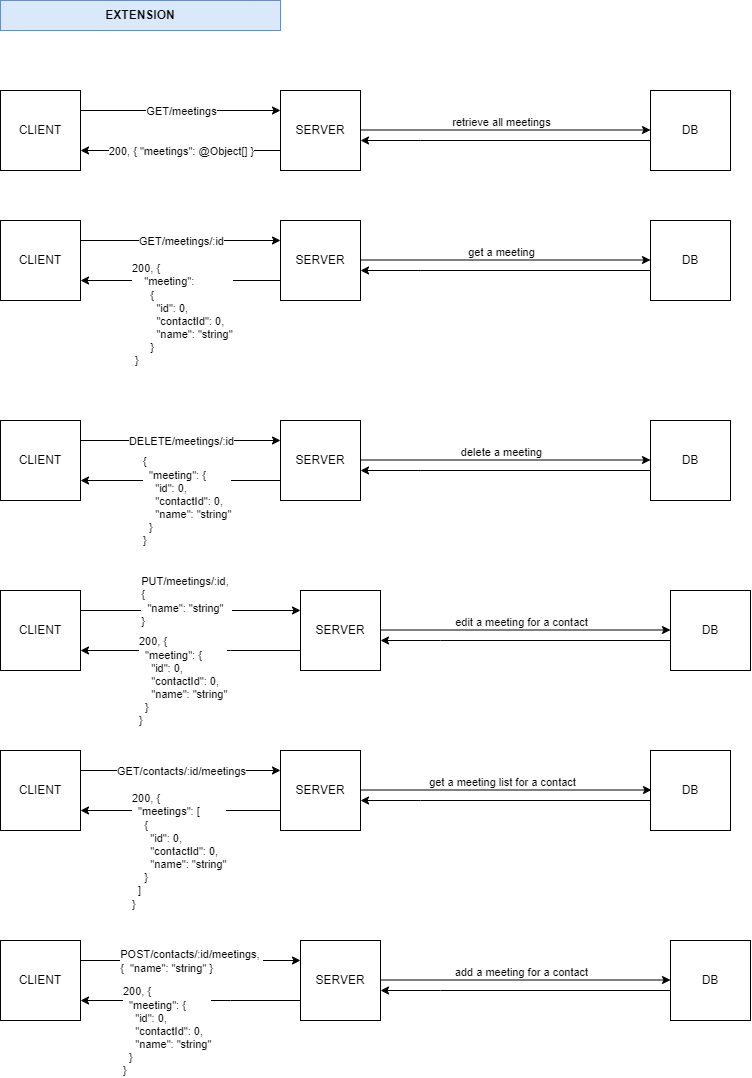

The diagram above was exported from draw.io. Its source (the exported page's mxGraphModel, read from the mxfile embedded in the PNG):
<mxGraphModel dx="1798" dy="1443" grid="1" gridSize="10" guides="1" tooltips="1" connect="1" arrows="1" fold="1" page="1" pageScale="1" pageWidth="827" pageHeight="1169" math="0" shadow="0">
  <root>
    <mxCell id="0" />
    <mxCell id="1" parent="0" />
    <mxCell id="9Y1WN9DkWC8nRYpciALi-91" value="&lt;b&gt;EXTENSION&lt;/b&gt;" style="text;html=1;strokeColor=#6c8ebf;fillColor=#dae8fc;align=center;verticalAlign=middle;whiteSpace=wrap;rounded=0;" vertex="1" parent="1">
      <mxGeometry x="866" y="50" width="280" height="30" as="geometry" />
    </mxCell>
    <mxCell id="9Y1WN9DkWC8nRYpciALi-92" value="CLIENT" style="whiteSpace=wrap;html=1;aspect=fixed;" vertex="1" parent="1">
      <mxGeometry x="866" y="140" width="80" height="80" as="geometry" />
    </mxCell>
    <mxCell id="9Y1WN9DkWC8nRYpciALi-93" value="SERVER" style="whiteSpace=wrap;html=1;aspect=fixed;" vertex="1" parent="1">
      <mxGeometry x="1146" y="140" width="80" height="80" as="geometry" />
    </mxCell>
    <mxCell id="9Y1WN9DkWC8nRYpciALi-94" value="DB" style="whiteSpace=wrap;html=1;aspect=fixed;" vertex="1" parent="1">
      <mxGeometry x="1516" y="140" width="80" height="80" as="geometry" />
    </mxCell>
    <mxCell id="9Y1WN9DkWC8nRYpciALi-95" value="" style="endArrow=classic;html=1;rounded=0;entryX=0;entryY=0.25;entryDx=0;entryDy=0;exitX=1;exitY=0.25;exitDx=0;exitDy=0;" edge="1" parent="1" source="9Y1WN9DkWC8nRYpciALi-92" target="9Y1WN9DkWC8nRYpciALi-93">
      <mxGeometry relative="1" as="geometry">
        <mxPoint x="1006" y="160" as="sourcePoint" />
        <mxPoint x="1106" y="160" as="targetPoint" />
      </mxGeometry>
    </mxCell>
    <mxCell id="9Y1WN9DkWC8nRYpciALi-96" value="GET/meetings" style="edgeLabel;resizable=0;html=1;align=center;verticalAlign=middle;" connectable="0" vertex="1" parent="9Y1WN9DkWC8nRYpciALi-95">
      <mxGeometry relative="1" as="geometry" />
    </mxCell>
    <mxCell id="9Y1WN9DkWC8nRYpciALi-97" value="" style="endArrow=classic;html=1;rounded=0;exitX=0;exitY=0.75;exitDx=0;exitDy=0;entryX=1;entryY=0.75;entryDx=0;entryDy=0;" edge="1" parent="1" source="9Y1WN9DkWC8nRYpciALi-93" target="9Y1WN9DkWC8nRYpciALi-92">
      <mxGeometry relative="1" as="geometry">
        <mxPoint x="1006" y="190" as="sourcePoint" />
        <mxPoint x="1076" y="280" as="targetPoint" />
        <Array as="points">
          <mxPoint x="1076" y="200" />
        </Array>
      </mxGeometry>
    </mxCell>
    <mxCell id="9Y1WN9DkWC8nRYpciALi-98" value="200, { &quot;meetings&quot;: @Object[] }" style="edgeLabel;resizable=0;html=1;align=center;verticalAlign=middle;" connectable="0" vertex="1" parent="9Y1WN9DkWC8nRYpciALi-97">
      <mxGeometry relative="1" as="geometry" />
    </mxCell>
    <mxCell id="9Y1WN9DkWC8nRYpciALi-99" value="" style="endArrow=classic;html=1;rounded=0;entryX=0;entryY=0.25;entryDx=0;entryDy=0;" edge="1" parent="1">
      <mxGeometry relative="1" as="geometry">
        <mxPoint x="1226" y="179.5" as="sourcePoint" />
        <mxPoint x="1516" y="179.5" as="targetPoint" />
      </mxGeometry>
    </mxCell>
    <mxCell id="9Y1WN9DkWC8nRYpciALi-100" value="retrieve all meetings" style="edgeLabel;resizable=0;html=1;align=center;verticalAlign=middle;" connectable="0" vertex="1" parent="9Y1WN9DkWC8nRYpciALi-99">
      <mxGeometry relative="1" as="geometry">
        <mxPoint x="-5" y="-9" as="offset" />
      </mxGeometry>
    </mxCell>
    <mxCell id="9Y1WN9DkWC8nRYpciALi-101" value="" style="endArrow=classic;html=1;rounded=0;exitX=0;exitY=0.75;exitDx=0;exitDy=0;entryX=1;entryY=0.75;entryDx=0;entryDy=0;" edge="1" parent="1">
      <mxGeometry relative="1" as="geometry">
        <mxPoint x="1516" y="190" as="sourcePoint" />
        <mxPoint x="1226" y="190" as="targetPoint" />
        <Array as="points">
          <mxPoint x="1286" y="190" />
        </Array>
      </mxGeometry>
    </mxCell>
    <mxCell id="9Y1WN9DkWC8nRYpciALi-102" value="CLIENT" style="whiteSpace=wrap;html=1;aspect=fixed;" vertex="1" parent="1">
      <mxGeometry x="866" y="990" width="80" height="80" as="geometry" />
    </mxCell>
    <mxCell id="9Y1WN9DkWC8nRYpciALi-103" value="SERVER" style="whiteSpace=wrap;html=1;aspect=fixed;" vertex="1" parent="1">
      <mxGeometry x="1166" y="990" width="80" height="80" as="geometry" />
    </mxCell>
    <mxCell id="9Y1WN9DkWC8nRYpciALi-104" value="DB" style="whiteSpace=wrap;html=1;aspect=fixed;" vertex="1" parent="1">
      <mxGeometry x="1536" y="990" width="80" height="80" as="geometry" />
    </mxCell>
    <mxCell id="9Y1WN9DkWC8nRYpciALi-105" value="" style="endArrow=classic;html=1;rounded=0;entryX=0;entryY=0.25;entryDx=0;entryDy=0;exitX=1;exitY=0.25;exitDx=0;exitDy=0;" edge="1" parent="1" source="9Y1WN9DkWC8nRYpciALi-102" target="9Y1WN9DkWC8nRYpciALi-103">
      <mxGeometry relative="1" as="geometry">
        <mxPoint x="1026" y="1010" as="sourcePoint" />
        <mxPoint x="1126" y="1010" as="targetPoint" />
      </mxGeometry>
    </mxCell>
    <mxCell id="9Y1WN9DkWC8nRYpciALi-106" value="" style="endArrow=classic;html=1;rounded=0;exitX=0;exitY=0.75;exitDx=0;exitDy=0;entryX=1;entryY=0.75;entryDx=0;entryDy=0;" edge="1" parent="1" source="9Y1WN9DkWC8nRYpciALi-103" target="9Y1WN9DkWC8nRYpciALi-102">
      <mxGeometry relative="1" as="geometry">
        <mxPoint x="1026" y="1040" as="sourcePoint" />
        <mxPoint x="1096" y="1130" as="targetPoint" />
        <Array as="points">
          <mxPoint x="1096" y="1050" />
        </Array>
      </mxGeometry>
    </mxCell>
    <mxCell id="9Y1WN9DkWC8nRYpciALi-107" value="&lt;div style=&quot;text-align: left;&quot;&gt;POST/contacts/:id/meetings,&amp;nbsp;&lt;/div&gt;&lt;div style=&quot;text-align: left;&quot;&gt;{&amp;nbsp; &quot;name&quot;: &quot;string&quot; }&lt;/div&gt;" style="edgeLabel;resizable=0;html=1;align=center;verticalAlign=middle;" connectable="0" vertex="1" parent="9Y1WN9DkWC8nRYpciALi-106">
      <mxGeometry relative="1" as="geometry">
        <mxPoint y="-40" as="offset" />
      </mxGeometry>
    </mxCell>
    <mxCell id="9Y1WN9DkWC8nRYpciALi-108" value="200, {&lt;div&gt;&amp;nbsp; &quot;meeting&quot;: {&lt;/div&gt;&lt;div&gt;&amp;nbsp; &amp;nbsp; &quot;id&quot;: 0,&lt;/div&gt;&lt;div&gt;&amp;nbsp; &amp;nbsp; &quot;contactId&quot;: 0,&lt;/div&gt;&lt;div&gt;&amp;nbsp; &amp;nbsp; &quot;name&quot;: &quot;string&quot;&lt;/div&gt;&lt;div&gt;&amp;nbsp; }&lt;/div&gt;&lt;div&gt;}&lt;/div&gt;" style="edgeLabel;html=1;align=left;verticalAlign=middle;resizable=0;points=[];" vertex="1" connectable="0" parent="9Y1WN9DkWC8nRYpciALi-106">
      <mxGeometry x="-0.018" y="-1" relative="1" as="geometry">
        <mxPoint x="-72" y="31" as="offset" />
      </mxGeometry>
    </mxCell>
    <mxCell id="9Y1WN9DkWC8nRYpciALi-109" value="" style="endArrow=classic;html=1;rounded=0;entryX=0;entryY=0.25;entryDx=0;entryDy=0;" edge="1" parent="1">
      <mxGeometry relative="1" as="geometry">
        <mxPoint x="1246" y="1029.5" as="sourcePoint" />
        <mxPoint x="1536" y="1029.5" as="targetPoint" />
      </mxGeometry>
    </mxCell>
    <mxCell id="9Y1WN9DkWC8nRYpciALi-110" value="add a meeting for a contact" style="edgeLabel;resizable=0;html=1;align=center;verticalAlign=middle;" connectable="0" vertex="1" parent="9Y1WN9DkWC8nRYpciALi-109">
      <mxGeometry relative="1" as="geometry">
        <mxPoint x="-5" y="-9" as="offset" />
      </mxGeometry>
    </mxCell>
    <mxCell id="9Y1WN9DkWC8nRYpciALi-111" value="" style="endArrow=classic;html=1;rounded=0;exitX=0;exitY=0.75;exitDx=0;exitDy=0;entryX=1;entryY=0.75;entryDx=0;entryDy=0;" edge="1" parent="1">
      <mxGeometry relative="1" as="geometry">
        <mxPoint x="1536" y="1040" as="sourcePoint" />
        <mxPoint x="1246" y="1040" as="targetPoint" />
        <Array as="points">
          <mxPoint x="1306" y="1040" />
        </Array>
      </mxGeometry>
    </mxCell>
    <mxCell id="9Y1WN9DkWC8nRYpciALi-112" value="CLIENT" style="whiteSpace=wrap;html=1;aspect=fixed;" vertex="1" parent="1">
      <mxGeometry x="866" y="270" width="80" height="80" as="geometry" />
    </mxCell>
    <mxCell id="9Y1WN9DkWC8nRYpciALi-113" value="SERVER" style="whiteSpace=wrap;html=1;aspect=fixed;" vertex="1" parent="1">
      <mxGeometry x="1146" y="270" width="80" height="80" as="geometry" />
    </mxCell>
    <mxCell id="9Y1WN9DkWC8nRYpciALi-114" value="DB" style="whiteSpace=wrap;html=1;aspect=fixed;" vertex="1" parent="1">
      <mxGeometry x="1516" y="270" width="80" height="80" as="geometry" />
    </mxCell>
    <mxCell id="9Y1WN9DkWC8nRYpciALi-115" value="" style="endArrow=classic;html=1;rounded=0;entryX=0;entryY=0.25;entryDx=0;entryDy=0;exitX=1;exitY=0.25;exitDx=0;exitDy=0;" edge="1" parent="1" source="9Y1WN9DkWC8nRYpciALi-112" target="9Y1WN9DkWC8nRYpciALi-113">
      <mxGeometry relative="1" as="geometry">
        <mxPoint x="1006" y="290" as="sourcePoint" />
        <mxPoint x="1106" y="290" as="targetPoint" />
      </mxGeometry>
    </mxCell>
    <mxCell id="9Y1WN9DkWC8nRYpciALi-116" value="GET/meetings/:id" style="edgeLabel;resizable=0;html=1;align=center;verticalAlign=middle;" connectable="0" vertex="1" parent="9Y1WN9DkWC8nRYpciALi-115">
      <mxGeometry relative="1" as="geometry" />
    </mxCell>
    <mxCell id="9Y1WN9DkWC8nRYpciALi-117" value="" style="endArrow=classic;html=1;rounded=0;exitX=0;exitY=0.75;exitDx=0;exitDy=0;entryX=1;entryY=0.75;entryDx=0;entryDy=0;" edge="1" parent="1" source="9Y1WN9DkWC8nRYpciALi-113" target="9Y1WN9DkWC8nRYpciALi-112">
      <mxGeometry relative="1" as="geometry">
        <mxPoint x="1006" y="320" as="sourcePoint" />
        <mxPoint x="1076" y="410" as="targetPoint" />
        <Array as="points">
          <mxPoint x="1076" y="330" />
        </Array>
      </mxGeometry>
    </mxCell>
    <mxCell id="9Y1WN9DkWC8nRYpciALi-118" value="200, {&lt;div&gt;&amp;nbsp; &amp;nbsp; &quot;meeting&quot;:&amp;nbsp;&lt;/div&gt;&lt;div&gt;&amp;nbsp; &amp;nbsp; &amp;nbsp; {&lt;/div&gt;&lt;div&gt;&amp;nbsp; &amp;nbsp; &amp;nbsp; &amp;nbsp; &quot;id&quot;: 0,&lt;/div&gt;&lt;div&gt;&amp;nbsp; &amp;nbsp; &amp;nbsp; &amp;nbsp; &quot;contactId&quot;: 0,&lt;/div&gt;&lt;div&gt;&amp;nbsp; &amp;nbsp; &amp;nbsp; &amp;nbsp; &quot;name&quot;: &quot;string&quot;&lt;/div&gt;&lt;div&gt;&amp;nbsp; &amp;nbsp; &amp;nbsp; }&lt;/div&gt;&lt;div&gt;&amp;nbsp;}&lt;/div&gt;&lt;div style=&quot;&quot;&gt;&lt;br&gt;&lt;/div&gt;" style="edgeLabel;resizable=0;html=1;align=left;verticalAlign=middle;" connectable="0" vertex="1" parent="9Y1WN9DkWC8nRYpciALi-117">
      <mxGeometry relative="1" as="geometry">
        <mxPoint x="-50" y="40" as="offset" />
      </mxGeometry>
    </mxCell>
    <mxCell id="9Y1WN9DkWC8nRYpciALi-119" value="" style="endArrow=classic;html=1;rounded=0;entryX=0;entryY=0.25;entryDx=0;entryDy=0;" edge="1" parent="1">
      <mxGeometry relative="1" as="geometry">
        <mxPoint x="1226" y="309.5" as="sourcePoint" />
        <mxPoint x="1516" y="309.5" as="targetPoint" />
      </mxGeometry>
    </mxCell>
    <mxCell id="9Y1WN9DkWC8nRYpciALi-120" value="get a meeting" style="edgeLabel;resizable=0;html=1;align=center;verticalAlign=middle;" connectable="0" vertex="1" parent="9Y1WN9DkWC8nRYpciALi-119">
      <mxGeometry relative="1" as="geometry">
        <mxPoint x="-5" y="-9" as="offset" />
      </mxGeometry>
    </mxCell>
    <mxCell id="9Y1WN9DkWC8nRYpciALi-121" value="" style="endArrow=classic;html=1;rounded=0;exitX=0;exitY=0.75;exitDx=0;exitDy=0;entryX=1;entryY=0.75;entryDx=0;entryDy=0;" edge="1" parent="1">
      <mxGeometry relative="1" as="geometry">
        <mxPoint x="1516" y="320" as="sourcePoint" />
        <mxPoint x="1226" y="320" as="targetPoint" />
        <Array as="points">
          <mxPoint x="1286" y="320" />
        </Array>
      </mxGeometry>
    </mxCell>
    <mxCell id="9Y1WN9DkWC8nRYpciALi-122" value="CLIENT" style="whiteSpace=wrap;html=1;aspect=fixed;" vertex="1" parent="1">
      <mxGeometry x="866" y="470" width="80" height="80" as="geometry" />
    </mxCell>
    <mxCell id="9Y1WN9DkWC8nRYpciALi-123" value="SERVER" style="whiteSpace=wrap;html=1;aspect=fixed;" vertex="1" parent="1">
      <mxGeometry x="1146" y="470" width="80" height="80" as="geometry" />
    </mxCell>
    <mxCell id="9Y1WN9DkWC8nRYpciALi-124" value="DB" style="whiteSpace=wrap;html=1;aspect=fixed;" vertex="1" parent="1">
      <mxGeometry x="1516" y="470" width="80" height="80" as="geometry" />
    </mxCell>
    <mxCell id="9Y1WN9DkWC8nRYpciALi-125" value="" style="endArrow=classic;html=1;rounded=0;entryX=0;entryY=0.25;entryDx=0;entryDy=0;exitX=1;exitY=0.25;exitDx=0;exitDy=0;" edge="1" parent="1" source="9Y1WN9DkWC8nRYpciALi-122" target="9Y1WN9DkWC8nRYpciALi-123">
      <mxGeometry relative="1" as="geometry">
        <mxPoint x="1006" y="490" as="sourcePoint" />
        <mxPoint x="1106" y="490" as="targetPoint" />
      </mxGeometry>
    </mxCell>
    <mxCell id="9Y1WN9DkWC8nRYpciALi-126" value="DELETE/meetings/:id" style="edgeLabel;resizable=0;html=1;align=center;verticalAlign=middle;" connectable="0" vertex="1" parent="9Y1WN9DkWC8nRYpciALi-125">
      <mxGeometry relative="1" as="geometry" />
    </mxCell>
    <mxCell id="9Y1WN9DkWC8nRYpciALi-127" value="" style="endArrow=classic;html=1;rounded=0;exitX=0;exitY=0.75;exitDx=0;exitDy=0;entryX=1;entryY=0.75;entryDx=0;entryDy=0;" edge="1" parent="1" source="9Y1WN9DkWC8nRYpciALi-123" target="9Y1WN9DkWC8nRYpciALi-122">
      <mxGeometry relative="1" as="geometry">
        <mxPoint x="1006" y="520" as="sourcePoint" />
        <mxPoint x="1076" y="610" as="targetPoint" />
        <Array as="points" />
      </mxGeometry>
    </mxCell>
    <mxCell id="9Y1WN9DkWC8nRYpciALi-143" value="&lt;div&gt;{&lt;/div&gt;&lt;div&gt;&amp;nbsp; &quot;meeting&quot;: {&lt;/div&gt;&lt;div&gt;&amp;nbsp; &amp;nbsp; &quot;id&quot;: 0,&lt;/div&gt;&lt;div&gt;&amp;nbsp; &amp;nbsp; &quot;contactId&quot;: 0,&lt;/div&gt;&lt;div&gt;&amp;nbsp; &amp;nbsp; &quot;name&quot;: &quot;string&quot;&lt;/div&gt;&lt;div&gt;&amp;nbsp; }&lt;/div&gt;&lt;div&gt;}&lt;/div&gt;" style="edgeLabel;html=1;align=left;verticalAlign=middle;resizable=0;points=[];" vertex="1" connectable="0" parent="9Y1WN9DkWC8nRYpciALi-127">
      <mxGeometry x="-0.0203" relative="1" as="geometry">
        <mxPoint x="-42" y="20" as="offset" />
      </mxGeometry>
    </mxCell>
    <mxCell id="9Y1WN9DkWC8nRYpciALi-129" value="" style="endArrow=classic;html=1;rounded=0;entryX=0;entryY=0.25;entryDx=0;entryDy=0;" edge="1" parent="1">
      <mxGeometry relative="1" as="geometry">
        <mxPoint x="1226" y="509.5" as="sourcePoint" />
        <mxPoint x="1516" y="509.5" as="targetPoint" />
      </mxGeometry>
    </mxCell>
    <mxCell id="9Y1WN9DkWC8nRYpciALi-130" value="delete a meeting" style="edgeLabel;resizable=0;html=1;align=center;verticalAlign=middle;" connectable="0" vertex="1" parent="9Y1WN9DkWC8nRYpciALi-129">
      <mxGeometry relative="1" as="geometry">
        <mxPoint x="-5" y="-9" as="offset" />
      </mxGeometry>
    </mxCell>
    <mxCell id="9Y1WN9DkWC8nRYpciALi-131" value="" style="endArrow=classic;html=1;rounded=0;exitX=0;exitY=0.75;exitDx=0;exitDy=0;entryX=1;entryY=0.75;entryDx=0;entryDy=0;" edge="1" parent="1">
      <mxGeometry relative="1" as="geometry">
        <mxPoint x="1516" y="520" as="sourcePoint" />
        <mxPoint x="1226" y="520" as="targetPoint" />
        <Array as="points">
          <mxPoint x="1286" y="520" />
        </Array>
      </mxGeometry>
    </mxCell>
    <mxCell id="9Y1WN9DkWC8nRYpciALi-132" value="CLIENT" style="whiteSpace=wrap;html=1;aspect=fixed;" vertex="1" parent="1">
      <mxGeometry x="866" y="640" width="80" height="80" as="geometry" />
    </mxCell>
    <mxCell id="9Y1WN9DkWC8nRYpciALi-133" value="SERVER" style="whiteSpace=wrap;html=1;aspect=fixed;" vertex="1" parent="1">
      <mxGeometry x="1166" y="640" width="80" height="80" as="geometry" />
    </mxCell>
    <mxCell id="9Y1WN9DkWC8nRYpciALi-134" value="DB" style="whiteSpace=wrap;html=1;aspect=fixed;" vertex="1" parent="1">
      <mxGeometry x="1536" y="640" width="80" height="80" as="geometry" />
    </mxCell>
    <mxCell id="9Y1WN9DkWC8nRYpciALi-135" value="" style="endArrow=classic;html=1;rounded=0;entryX=0;entryY=0.25;entryDx=0;entryDy=0;exitX=1;exitY=0.25;exitDx=0;exitDy=0;" edge="1" parent="1" source="9Y1WN9DkWC8nRYpciALi-132" target="9Y1WN9DkWC8nRYpciALi-133">
      <mxGeometry relative="1" as="geometry">
        <mxPoint x="1026" y="660" as="sourcePoint" />
        <mxPoint x="1126" y="660" as="targetPoint" />
      </mxGeometry>
    </mxCell>
    <mxCell id="9Y1WN9DkWC8nRYpciALi-136" value="" style="endArrow=classic;html=1;rounded=0;exitX=0;exitY=0.75;exitDx=0;exitDy=0;entryX=1;entryY=0.75;entryDx=0;entryDy=0;" edge="1" parent="1" source="9Y1WN9DkWC8nRYpciALi-133" target="9Y1WN9DkWC8nRYpciALi-132">
      <mxGeometry relative="1" as="geometry">
        <mxPoint x="1026" y="690" as="sourcePoint" />
        <mxPoint x="1096" y="780" as="targetPoint" />
        <Array as="points">
          <mxPoint x="1096" y="700" />
        </Array>
      </mxGeometry>
    </mxCell>
    <mxCell id="9Y1WN9DkWC8nRYpciALi-137" value="&lt;div style=&quot;text-align: left;&quot;&gt;PUT/meetings/:id,&amp;nbsp;&lt;/div&gt;&lt;div style=&quot;text-align: left;&quot;&gt;&lt;div&gt;{&lt;/div&gt;&lt;div&gt;&amp;nbsp; &quot;name&quot;: &quot;string&quot;&lt;/div&gt;&lt;div&gt;}&lt;/div&gt;&lt;/div&gt;" style="edgeLabel;resizable=0;html=1;align=center;verticalAlign=middle;" connectable="0" vertex="1" parent="9Y1WN9DkWC8nRYpciALi-136">
      <mxGeometry relative="1" as="geometry">
        <mxPoint x="-5" y="-50" as="offset" />
      </mxGeometry>
    </mxCell>
    <mxCell id="9Y1WN9DkWC8nRYpciALi-138" value="200, {&lt;div&gt;&amp;nbsp; &quot;meeting&quot;: {&lt;/div&gt;&lt;div&gt;&amp;nbsp; &amp;nbsp; &quot;id&quot;: 0,&lt;/div&gt;&lt;div&gt;&amp;nbsp; &amp;nbsp; &quot;contactId&quot;: 0,&lt;/div&gt;&lt;div&gt;&amp;nbsp; &amp;nbsp; &quot;name&quot;: &quot;string&quot;&lt;/div&gt;&lt;div&gt;&amp;nbsp; }&lt;/div&gt;&lt;div&gt;}&lt;/div&gt;" style="edgeLabel;html=1;align=left;verticalAlign=middle;resizable=0;points=[];" vertex="1" connectable="0" parent="9Y1WN9DkWC8nRYpciALi-136">
      <mxGeometry x="-0.018" y="-1" relative="1" as="geometry">
        <mxPoint x="-56" y="31" as="offset" />
      </mxGeometry>
    </mxCell>
    <mxCell id="9Y1WN9DkWC8nRYpciALi-139" value="" style="endArrow=classic;html=1;rounded=0;entryX=0;entryY=0.25;entryDx=0;entryDy=0;" edge="1" parent="1">
      <mxGeometry relative="1" as="geometry">
        <mxPoint x="1246" y="679.5" as="sourcePoint" />
        <mxPoint x="1536" y="679.5" as="targetPoint" />
      </mxGeometry>
    </mxCell>
    <mxCell id="9Y1WN9DkWC8nRYpciALi-140" value="edit a meeting for a contact" style="edgeLabel;resizable=0;html=1;align=center;verticalAlign=middle;" connectable="0" vertex="1" parent="9Y1WN9DkWC8nRYpciALi-139">
      <mxGeometry relative="1" as="geometry">
        <mxPoint x="-5" y="-9" as="offset" />
      </mxGeometry>
    </mxCell>
    <mxCell id="9Y1WN9DkWC8nRYpciALi-141" value="" style="endArrow=classic;html=1;rounded=0;exitX=0;exitY=0.75;exitDx=0;exitDy=0;entryX=1;entryY=0.75;entryDx=0;entryDy=0;" edge="1" parent="1">
      <mxGeometry relative="1" as="geometry">
        <mxPoint x="1536" y="690" as="sourcePoint" />
        <mxPoint x="1246" y="690" as="targetPoint" />
        <Array as="points">
          <mxPoint x="1306" y="690" />
        </Array>
      </mxGeometry>
    </mxCell>
    <mxCell id="9Y1WN9DkWC8nRYpciALi-145" value="CLIENT" style="whiteSpace=wrap;html=1;aspect=fixed;" vertex="1" parent="1">
      <mxGeometry x="866" y="800" width="80" height="80" as="geometry" />
    </mxCell>
    <mxCell id="9Y1WN9DkWC8nRYpciALi-146" value="SERVER" style="whiteSpace=wrap;html=1;aspect=fixed;" vertex="1" parent="1">
      <mxGeometry x="1146" y="800" width="80" height="80" as="geometry" />
    </mxCell>
    <mxCell id="9Y1WN9DkWC8nRYpciALi-147" value="DB" style="whiteSpace=wrap;html=1;aspect=fixed;" vertex="1" parent="1">
      <mxGeometry x="1516" y="800" width="80" height="80" as="geometry" />
    </mxCell>
    <mxCell id="9Y1WN9DkWC8nRYpciALi-148" value="" style="endArrow=classic;html=1;rounded=0;entryX=0;entryY=0.25;entryDx=0;entryDy=0;exitX=1;exitY=0.25;exitDx=0;exitDy=0;" edge="1" parent="1" source="9Y1WN9DkWC8nRYpciALi-145" target="9Y1WN9DkWC8nRYpciALi-146">
      <mxGeometry relative="1" as="geometry">
        <mxPoint x="1006" y="820" as="sourcePoint" />
        <mxPoint x="1106" y="820" as="targetPoint" />
      </mxGeometry>
    </mxCell>
    <mxCell id="9Y1WN9DkWC8nRYpciALi-149" value="GET/contacts/:id/meetings" style="edgeLabel;resizable=0;html=1;align=center;verticalAlign=middle;" connectable="0" vertex="1" parent="9Y1WN9DkWC8nRYpciALi-148">
      <mxGeometry relative="1" as="geometry">
        <mxPoint as="offset" />
      </mxGeometry>
    </mxCell>
    <mxCell id="9Y1WN9DkWC8nRYpciALi-150" value="" style="endArrow=classic;html=1;rounded=0;exitX=0;exitY=0.75;exitDx=0;exitDy=0;entryX=1;entryY=0.75;entryDx=0;entryDy=0;" edge="1" parent="1" source="9Y1WN9DkWC8nRYpciALi-146" target="9Y1WN9DkWC8nRYpciALi-145">
      <mxGeometry relative="1" as="geometry">
        <mxPoint x="1006" y="850" as="sourcePoint" />
        <mxPoint x="1076" y="940" as="targetPoint" />
        <Array as="points">
          <mxPoint x="1076" y="860" />
        </Array>
      </mxGeometry>
    </mxCell>
    <mxCell id="9Y1WN9DkWC8nRYpciALi-151" value="200, {&lt;div&gt;&amp;nbsp; &quot;meetings&quot;: [&lt;/div&gt;&lt;div&gt;&amp;nbsp; &amp;nbsp; {&lt;/div&gt;&lt;div&gt;&amp;nbsp; &amp;nbsp; &amp;nbsp; &quot;id&quot;: 0,&lt;/div&gt;&lt;div&gt;&amp;nbsp; &amp;nbsp; &amp;nbsp; &quot;contactId&quot;: 0,&lt;/div&gt;&lt;div&gt;&amp;nbsp; &amp;nbsp; &amp;nbsp; &quot;name&quot;: &quot;string&quot;&lt;/div&gt;&lt;div&gt;&amp;nbsp; &amp;nbsp; }&lt;/div&gt;&lt;div&gt;&amp;nbsp; ]&lt;/div&gt;&lt;div&gt;}&lt;/div&gt;" style="edgeLabel;resizable=0;html=1;align=left;verticalAlign=middle;" connectable="0" vertex="1" parent="9Y1WN9DkWC8nRYpciALi-150">
      <mxGeometry relative="1" as="geometry">
        <mxPoint x="-50" y="40" as="offset" />
      </mxGeometry>
    </mxCell>
    <mxCell id="9Y1WN9DkWC8nRYpciALi-152" value="" style="endArrow=classic;html=1;rounded=0;entryX=0;entryY=0.25;entryDx=0;entryDy=0;" edge="1" parent="1">
      <mxGeometry relative="1" as="geometry">
        <mxPoint x="1227" y="839.5" as="sourcePoint" />
        <mxPoint x="1517" y="839.5" as="targetPoint" />
      </mxGeometry>
    </mxCell>
    <mxCell id="9Y1WN9DkWC8nRYpciALi-153" value="get a meeting list for a contact" style="edgeLabel;resizable=0;html=1;align=center;verticalAlign=middle;" connectable="0" vertex="1" parent="9Y1WN9DkWC8nRYpciALi-152">
      <mxGeometry relative="1" as="geometry">
        <mxPoint x="-5" y="-9" as="offset" />
      </mxGeometry>
    </mxCell>
    <mxCell id="9Y1WN9DkWC8nRYpciALi-154" value="" style="endArrow=classic;html=1;rounded=0;exitX=0;exitY=0.75;exitDx=0;exitDy=0;entryX=1;entryY=0.75;entryDx=0;entryDy=0;" edge="1" parent="1">
      <mxGeometry relative="1" as="geometry">
        <mxPoint x="1516" y="850" as="sourcePoint" />
        <mxPoint x="1226" y="850" as="targetPoint" />
        <Array as="points">
          <mxPoint x="1286" y="850" />
        </Array>
      </mxGeometry>
    </mxCell>
  </root>
</mxGraphModel>